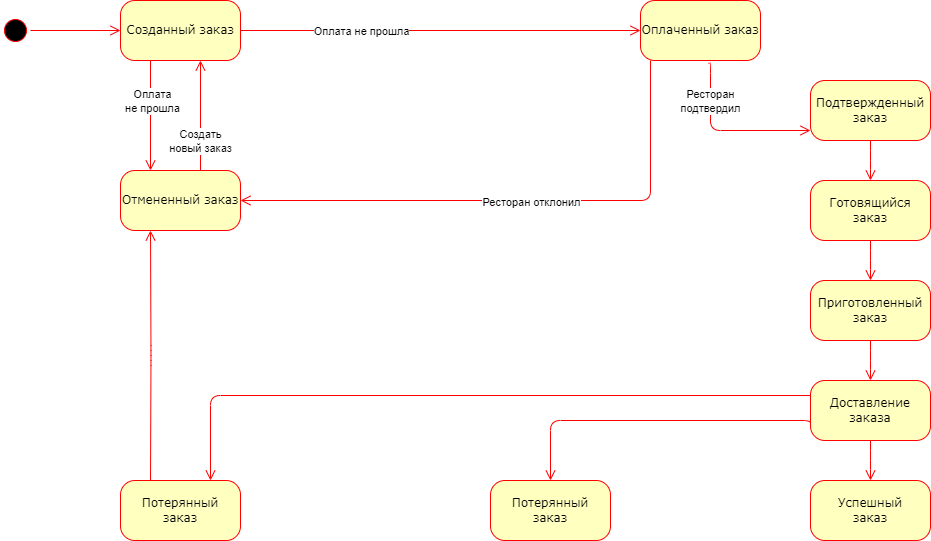

The diagram above was exported from draw.io. Its source (the exported page's mxGraphModel, read from the mxfile embedded in the PNG):
<mxGraphModel dx="1290" dy="530" grid="1" gridSize="10" guides="1" tooltips="1" connect="1" arrows="1" fold="1" page="1" pageScale="1" pageWidth="1100" pageHeight="850" background="none" math="0" shadow="0">
  <root>
    <mxCell id="0" />
    <mxCell id="1" parent="0" />
    <mxCell id="382b91b5511bd0f7-1" value="" style="ellipse;html=1;shape=startState;fillColor=#000000;strokeColor=#ff0000;rounded=1;shadow=0;comic=0;labelBackgroundColor=none;fontFamily=Verdana;fontSize=12;fontColor=#000000;align=center;direction=south;" parent="1" vertex="1">
      <mxGeometry x="30" y="135" width="30" height="30" as="geometry" />
    </mxCell>
    <mxCell id="382b91b5511bd0f7-5" value="Отмененный заказ" style="rounded=1;whiteSpace=wrap;html=1;arcSize=24;fillColor=#ffffc0;strokeColor=#ff0000;shadow=0;comic=0;labelBackgroundColor=none;fontFamily=Verdana;fontSize=12;fontColor=#000000;align=center;" parent="1" vertex="1">
      <mxGeometry x="150" y="290" width="120" height="60" as="geometry" />
    </mxCell>
    <mxCell id="382b91b5511bd0f7-6" value="Созданный заказ" style="rounded=1;whiteSpace=wrap;html=1;arcSize=24;fillColor=#ffffc0;strokeColor=#ff0000;shadow=0;comic=0;labelBackgroundColor=none;fontFamily=Verdana;fontSize=12;fontColor=#000000;align=center;" parent="1" vertex="1">
      <mxGeometry x="150" y="120" width="120" height="60" as="geometry" />
    </mxCell>
    <mxCell id="382b91b5511bd0f7-9" value="Оплаченный заказ" style="rounded=1;whiteSpace=wrap;html=1;arcSize=24;fillColor=#ffffc0;strokeColor=#ff0000;shadow=0;comic=0;labelBackgroundColor=none;fontFamily=Verdana;fontSize=12;fontColor=#000000;align=center;" parent="1" vertex="1">
      <mxGeometry x="670" y="120" width="120" height="60" as="geometry" />
    </mxCell>
    <mxCell id="2a3bc250acf0617d-9" style="edgeStyle=orthogonalEdgeStyle;html=1;labelBackgroundColor=none;endArrow=open;endSize=8;strokeColor=#ff0000;fontFamily=Verdana;fontSize=12;align=left;" parent="1" source="382b91b5511bd0f7-1" target="382b91b5511bd0f7-6" edge="1">
      <mxGeometry relative="1" as="geometry" />
    </mxCell>
    <mxCell id="2a3bc250acf0617d-12" style="edgeStyle=orthogonalEdgeStyle;html=1;exitX=0.25;exitY=1;entryX=0.25;entryY=0;labelBackgroundColor=none;endArrow=open;endSize=8;strokeColor=#ff0000;fontFamily=Verdana;fontSize=12;align=left;exitDx=0;exitDy=0;entryDx=0;entryDy=0;" parent="1" source="382b91b5511bd0f7-6" target="382b91b5511bd0f7-5" edge="1">
      <mxGeometry relative="1" as="geometry" />
    </mxCell>
    <mxCell id="qscoOhnCDhkeGhcH4u9M-4" value="Оплата&lt;div&gt;не прошла&lt;/div&gt;" style="edgeLabel;html=1;align=center;verticalAlign=middle;resizable=0;points=[];" parent="2a3bc250acf0617d-12" vertex="1" connectable="0">
      <mxGeometry x="-0.224" y="1" relative="1" as="geometry">
        <mxPoint y="-3" as="offset" />
      </mxGeometry>
    </mxCell>
    <mxCell id="2a3bc250acf0617d-13" style="edgeStyle=orthogonalEdgeStyle;html=1;labelBackgroundColor=none;endArrow=open;endSize=8;strokeColor=#ff0000;fontFamily=Verdana;fontSize=12;align=left;entryX=1;entryY=0.5;entryDx=0;entryDy=0;" parent="1" target="382b91b5511bd0f7-5" edge="1">
      <mxGeometry relative="1" as="geometry">
        <mxPoint x="680" y="180" as="sourcePoint" />
        <Array as="points">
          <mxPoint x="680" y="180" />
          <mxPoint x="680" y="320" />
        </Array>
      </mxGeometry>
    </mxCell>
    <mxCell id="qscoOhnCDhkeGhcH4u9M-17" value="Ресторан отклонил" style="edgeLabel;html=1;align=center;verticalAlign=middle;resizable=0;points=[];" parent="2a3bc250acf0617d-13" vertex="1" connectable="0">
      <mxGeometry x="-0.0532" y="1" relative="1" as="geometry">
        <mxPoint as="offset" />
      </mxGeometry>
    </mxCell>
    <mxCell id="qscoOhnCDhkeGhcH4u9M-11" style="edgeStyle=orthogonalEdgeStyle;html=1;labelBackgroundColor=none;endArrow=open;endSize=8;strokeColor=#ff0000;fontFamily=Verdana;fontSize=12;align=left;exitX=1;exitY=0.5;exitDx=0;exitDy=0;entryX=0;entryY=0.5;entryDx=0;entryDy=0;" parent="1" source="382b91b5511bd0f7-6" target="382b91b5511bd0f7-9" edge="1">
      <mxGeometry relative="1" as="geometry">
        <mxPoint x="70" y="160" as="sourcePoint" />
        <mxPoint x="160" y="160" as="targetPoint" />
      </mxGeometry>
    </mxCell>
    <mxCell id="qscoOhnCDhkeGhcH4u9M-12" value="Оплата не прошла" style="edgeLabel;html=1;align=center;verticalAlign=middle;resizable=0;points=[];" parent="qscoOhnCDhkeGhcH4u9M-11" vertex="1" connectable="0">
      <mxGeometry x="0.0145" relative="1" as="geometry">
        <mxPoint x="-83" as="offset" />
      </mxGeometry>
    </mxCell>
    <mxCell id="qscoOhnCDhkeGhcH4u9M-15" style="edgeStyle=orthogonalEdgeStyle;html=1;exitX=0.25;exitY=1;entryX=0.25;entryY=0;labelBackgroundColor=none;endArrow=open;endSize=8;strokeColor=#ff0000;fontFamily=Verdana;fontSize=12;align=left;exitDx=0;exitDy=0;entryDx=0;entryDy=0;" parent="1" edge="1">
      <mxGeometry relative="1" as="geometry">
        <mxPoint x="230" y="290" as="sourcePoint" />
        <mxPoint x="230" y="180" as="targetPoint" />
      </mxGeometry>
    </mxCell>
    <mxCell id="qscoOhnCDhkeGhcH4u9M-16" value="Создать&lt;div&gt;новый заказ&lt;/div&gt;" style="edgeLabel;html=1;align=center;verticalAlign=middle;resizable=0;points=[];" parent="qscoOhnCDhkeGhcH4u9M-15" vertex="1" connectable="0">
      <mxGeometry x="-0.224" y="1" relative="1" as="geometry">
        <mxPoint y="13" as="offset" />
      </mxGeometry>
    </mxCell>
    <mxCell id="qscoOhnCDhkeGhcH4u9M-18" value="Подтвержденный заказ" style="rounded=1;whiteSpace=wrap;html=1;arcSize=24;fillColor=#ffffc0;strokeColor=#ff0000;shadow=0;comic=0;labelBackgroundColor=none;fontFamily=Verdana;fontSize=12;fontColor=#000000;align=center;" parent="1" vertex="1">
      <mxGeometry x="840" y="200" width="120" height="60" as="geometry" />
    </mxCell>
    <mxCell id="qscoOhnCDhkeGhcH4u9M-19" style="edgeStyle=orthogonalEdgeStyle;html=1;labelBackgroundColor=none;endArrow=open;endSize=8;strokeColor=#ff0000;fontFamily=Verdana;fontSize=12;align=left;exitX=0.567;exitY=1.048;exitDx=0;exitDy=0;exitPerimeter=0;" parent="1" source="382b91b5511bd0f7-9" target="qscoOhnCDhkeGhcH4u9M-18" edge="1">
      <mxGeometry relative="1" as="geometry">
        <mxPoint x="690" y="190" as="sourcePoint" />
        <mxPoint x="280" y="330" as="targetPoint" />
        <Array as="points">
          <mxPoint x="740" y="183" />
          <mxPoint x="740" y="250" />
        </Array>
      </mxGeometry>
    </mxCell>
    <mxCell id="qscoOhnCDhkeGhcH4u9M-20" value="Ресторан&lt;div&gt;подтвердил&lt;/div&gt;" style="edgeLabel;html=1;align=center;verticalAlign=middle;resizable=0;points=[];" parent="qscoOhnCDhkeGhcH4u9M-19" vertex="1" connectable="0">
      <mxGeometry x="-0.0532" y="1" relative="1" as="geometry">
        <mxPoint x="-11" y="-29" as="offset" />
      </mxGeometry>
    </mxCell>
    <mxCell id="qscoOhnCDhkeGhcH4u9M-21" value="Готовящийся&lt;div&gt;заказ&lt;/div&gt;" style="rounded=1;whiteSpace=wrap;html=1;arcSize=24;fillColor=#ffffc0;strokeColor=#ff0000;shadow=0;comic=0;labelBackgroundColor=none;fontFamily=Verdana;fontSize=12;fontColor=#000000;align=center;" parent="1" vertex="1">
      <mxGeometry x="840" y="300" width="120" height="60" as="geometry" />
    </mxCell>
    <mxCell id="qscoOhnCDhkeGhcH4u9M-22" value="Приготовленный заказ" style="rounded=1;whiteSpace=wrap;html=1;arcSize=24;fillColor=#ffffc0;strokeColor=#ff0000;shadow=0;comic=0;labelBackgroundColor=none;fontFamily=Verdana;fontSize=12;fontColor=#000000;align=center;" parent="1" vertex="1">
      <mxGeometry x="840" y="400" width="120" height="60" as="geometry" />
    </mxCell>
    <mxCell id="qscoOhnCDhkeGhcH4u9M-25" style="edgeStyle=orthogonalEdgeStyle;html=1;exitX=0.5;exitY=1;labelBackgroundColor=none;endArrow=open;endSize=8;strokeColor=#ff0000;fontFamily=Verdana;fontSize=12;align=left;exitDx=0;exitDy=0;entryX=0.5;entryY=0;entryDx=0;entryDy=0;" parent="1" source="qscoOhnCDhkeGhcH4u9M-18" target="qscoOhnCDhkeGhcH4u9M-21" edge="1">
      <mxGeometry relative="1" as="geometry">
        <mxPoint x="790" y="300" as="sourcePoint" />
        <mxPoint x="790" y="380" as="targetPoint" />
        <Array as="points">
          <mxPoint x="900" y="280" />
          <mxPoint x="900" y="280" />
        </Array>
      </mxGeometry>
    </mxCell>
    <mxCell id="qscoOhnCDhkeGhcH4u9M-27" style="edgeStyle=orthogonalEdgeStyle;html=1;exitX=0.5;exitY=1;labelBackgroundColor=none;endArrow=open;endSize=8;strokeColor=#ff0000;fontFamily=Verdana;fontSize=12;align=left;exitDx=0;exitDy=0;entryX=0.5;entryY=0;entryDx=0;entryDy=0;" parent="1" source="qscoOhnCDhkeGhcH4u9M-21" target="qscoOhnCDhkeGhcH4u9M-22" edge="1">
      <mxGeometry relative="1" as="geometry">
        <mxPoint x="910" y="270" as="sourcePoint" />
        <mxPoint x="910" y="310" as="targetPoint" />
        <Array as="points">
          <mxPoint x="900" y="380" />
          <mxPoint x="900" y="380" />
        </Array>
      </mxGeometry>
    </mxCell>
    <mxCell id="qscoOhnCDhkeGhcH4u9M-28" value="Доставление&lt;div&gt;заказа&lt;/div&gt;" style="rounded=1;whiteSpace=wrap;html=1;arcSize=24;fillColor=#ffffc0;strokeColor=#ff0000;shadow=0;comic=0;labelBackgroundColor=none;fontFamily=Verdana;fontSize=12;fontColor=#000000;align=center;" parent="1" vertex="1">
      <mxGeometry x="840" y="500" width="120" height="60" as="geometry" />
    </mxCell>
    <mxCell id="qscoOhnCDhkeGhcH4u9M-29" style="edgeStyle=orthogonalEdgeStyle;html=1;exitX=0.5;exitY=1;labelBackgroundColor=none;endArrow=open;endSize=8;strokeColor=#ff0000;fontFamily=Verdana;fontSize=12;align=left;exitDx=0;exitDy=0;entryX=0.5;entryY=0;entryDx=0;entryDy=0;" parent="1" source="qscoOhnCDhkeGhcH4u9M-22" target="qscoOhnCDhkeGhcH4u9M-28" edge="1">
      <mxGeometry relative="1" as="geometry">
        <mxPoint x="910" y="370" as="sourcePoint" />
        <mxPoint x="910" y="410" as="targetPoint" />
        <Array as="points">
          <mxPoint x="900" y="480" />
          <mxPoint x="900" y="480" />
        </Array>
      </mxGeometry>
    </mxCell>
    <mxCell id="qscoOhnCDhkeGhcH4u9M-30" value="Успешный&lt;div&gt;заказ&lt;/div&gt;" style="rounded=1;whiteSpace=wrap;html=1;arcSize=24;fillColor=#ffffc0;strokeColor=#ff0000;shadow=0;comic=0;labelBackgroundColor=none;fontFamily=Verdana;fontSize=12;fontColor=#000000;align=center;" parent="1" vertex="1">
      <mxGeometry x="840" y="600" width="120" height="60" as="geometry" />
    </mxCell>
    <mxCell id="qscoOhnCDhkeGhcH4u9M-31" style="edgeStyle=orthogonalEdgeStyle;html=1;exitX=0.5;exitY=1;labelBackgroundColor=none;endArrow=open;endSize=8;strokeColor=#ff0000;fontFamily=Verdana;fontSize=12;align=left;exitDx=0;exitDy=0;entryX=0.5;entryY=0;entryDx=0;entryDy=0;" parent="1" source="qscoOhnCDhkeGhcH4u9M-28" target="qscoOhnCDhkeGhcH4u9M-30" edge="1">
      <mxGeometry relative="1" as="geometry">
        <mxPoint x="910" y="470" as="sourcePoint" />
        <mxPoint x="910" y="510" as="targetPoint" />
        <Array as="points">
          <mxPoint x="900" y="580" />
          <mxPoint x="900" y="580" />
        </Array>
      </mxGeometry>
    </mxCell>
    <mxCell id="qscoOhnCDhkeGhcH4u9M-33" value="Потерянный&lt;div&gt;заказ&lt;/div&gt;" style="rounded=1;whiteSpace=wrap;html=1;arcSize=24;fillColor=#ffffc0;strokeColor=#ff0000;shadow=0;comic=0;labelBackgroundColor=none;fontFamily=Verdana;fontSize=12;fontColor=#000000;align=center;" parent="1" vertex="1">
      <mxGeometry x="520" y="600" width="120" height="60" as="geometry" />
    </mxCell>
    <mxCell id="qscoOhnCDhkeGhcH4u9M-34" style="edgeStyle=orthogonalEdgeStyle;html=1;exitX=0;exitY=0.75;labelBackgroundColor=none;endArrow=open;endSize=8;strokeColor=#ff0000;fontFamily=Verdana;fontSize=12;align=left;exitDx=0;exitDy=0;entryX=0.5;entryY=0;entryDx=0;entryDy=0;" parent="1" source="qscoOhnCDhkeGhcH4u9M-28" target="qscoOhnCDhkeGhcH4u9M-33" edge="1">
      <mxGeometry relative="1" as="geometry">
        <mxPoint x="910" y="470" as="sourcePoint" />
        <mxPoint x="910" y="510" as="targetPoint" />
        <Array as="points">
          <mxPoint x="840" y="540" />
          <mxPoint x="580" y="540" />
        </Array>
      </mxGeometry>
    </mxCell>
    <mxCell id="qscoOhnCDhkeGhcH4u9M-35" value="Потерянный&lt;div&gt;заказ&lt;/div&gt;" style="rounded=1;whiteSpace=wrap;html=1;arcSize=24;fillColor=#ffffc0;strokeColor=#ff0000;shadow=0;comic=0;labelBackgroundColor=none;fontFamily=Verdana;fontSize=12;fontColor=#000000;align=center;" parent="1" vertex="1">
      <mxGeometry x="150" y="600" width="120" height="60" as="geometry" />
    </mxCell>
    <mxCell id="qscoOhnCDhkeGhcH4u9M-37" style="edgeStyle=orthogonalEdgeStyle;html=1;exitX=0;exitY=0.25;labelBackgroundColor=none;endArrow=open;endSize=8;strokeColor=#ff0000;fontFamily=Verdana;fontSize=12;align=left;exitDx=0;exitDy=0;" parent="1" source="qscoOhnCDhkeGhcH4u9M-28" edge="1">
      <mxGeometry relative="1" as="geometry">
        <mxPoint x="860" y="565" as="sourcePoint" />
        <mxPoint x="240" y="600" as="targetPoint" />
        <Array as="points">
          <mxPoint x="240" y="515" />
        </Array>
      </mxGeometry>
    </mxCell>
    <mxCell id="qscoOhnCDhkeGhcH4u9M-38" style="edgeStyle=orthogonalEdgeStyle;html=1;exitX=0.25;exitY=1;entryX=0.25;entryY=1;labelBackgroundColor=none;endArrow=open;endSize=8;strokeColor=#ff0000;fontFamily=Verdana;fontSize=12;align=left;exitDx=0;exitDy=0;entryDx=0;entryDy=0;" parent="1" target="382b91b5511bd0f7-5" edge="1">
      <mxGeometry relative="1" as="geometry">
        <mxPoint x="180" y="600" as="sourcePoint" />
        <mxPoint x="180" y="490" as="targetPoint" />
      </mxGeometry>
    </mxCell>
  </root>
</mxGraphModel>